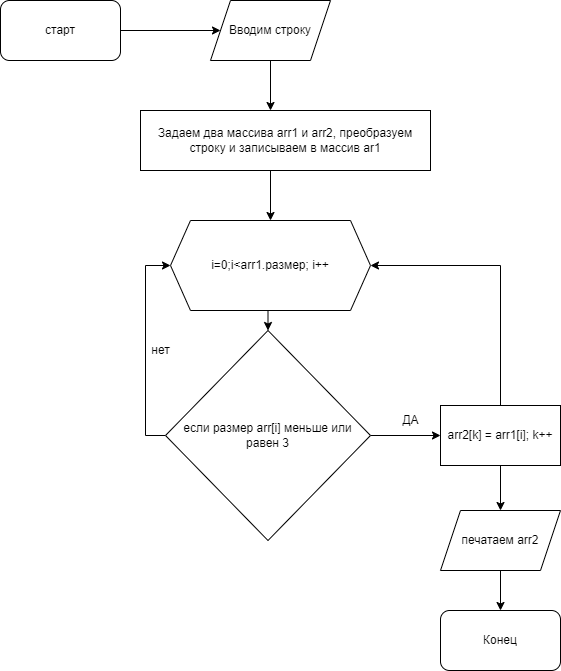

The diagram above was exported from draw.io. Its source (the exported page's mxGraphModel, read from the mxfile embedded in the PNG):
<mxGraphModel dx="868" dy="492" grid="1" gridSize="10" guides="1" tooltips="1" connect="1" arrows="1" fold="1" page="1" pageScale="1" pageWidth="827" pageHeight="1169" math="0" shadow="0">
  <root>
    <mxCell id="0" />
    <mxCell id="1" parent="0" />
    <mxCell id="EruicmV3AzjUQ8L57LO_-3" style="edgeStyle=orthogonalEdgeStyle;rounded=0;orthogonalLoop=1;jettySize=auto;html=1;exitX=0.5;exitY=1;exitDx=0;exitDy=0;" edge="1" parent="1" source="EruicmV3AzjUQ8L57LO_-1">
      <mxGeometry relative="1" as="geometry">
        <mxPoint x="440" y="140" as="targetPoint" />
      </mxGeometry>
    </mxCell>
    <mxCell id="EruicmV3AzjUQ8L57LO_-1" value="Вводим строку" style="shape=parallelogram;perimeter=parallelogramPerimeter;whiteSpace=wrap;html=1;fixedSize=1;" vertex="1" parent="1">
      <mxGeometry x="380" y="30" width="120" height="60" as="geometry" />
    </mxCell>
    <mxCell id="EruicmV3AzjUQ8L57LO_-5" style="edgeStyle=orthogonalEdgeStyle;rounded=0;orthogonalLoop=1;jettySize=auto;html=1;exitX=0.5;exitY=1;exitDx=0;exitDy=0;entryX=0.5;entryY=0;entryDx=0;entryDy=0;" edge="1" parent="1" target="EruicmV3AzjUQ8L57LO_-4">
      <mxGeometry relative="1" as="geometry">
        <mxPoint x="440" y="200" as="sourcePoint" />
      </mxGeometry>
    </mxCell>
    <mxCell id="EruicmV3AzjUQ8L57LO_-7" style="edgeStyle=orthogonalEdgeStyle;rounded=0;orthogonalLoop=1;jettySize=auto;html=1;exitX=0.5;exitY=1;exitDx=0;exitDy=0;entryX=0.5;entryY=0;entryDx=0;entryDy=0;" edge="1" parent="1" source="EruicmV3AzjUQ8L57LO_-4" target="EruicmV3AzjUQ8L57LO_-6">
      <mxGeometry relative="1" as="geometry" />
    </mxCell>
    <mxCell id="EruicmV3AzjUQ8L57LO_-4" value="i=0;i&amp;lt;arr1.размер; i++" style="shape=hexagon;perimeter=hexagonPerimeter2;whiteSpace=wrap;html=1;fixedSize=1;" vertex="1" parent="1">
      <mxGeometry x="340" y="250" width="200" height="90" as="geometry" />
    </mxCell>
    <mxCell id="EruicmV3AzjUQ8L57LO_-11" style="edgeStyle=orthogonalEdgeStyle;rounded=0;orthogonalLoop=1;jettySize=auto;html=1;exitX=1;exitY=0.5;exitDx=0;exitDy=0;entryX=0;entryY=0.5;entryDx=0;entryDy=0;" edge="1" parent="1" source="EruicmV3AzjUQ8L57LO_-6" target="EruicmV3AzjUQ8L57LO_-10">
      <mxGeometry relative="1" as="geometry" />
    </mxCell>
    <mxCell id="EruicmV3AzjUQ8L57LO_-14" style="edgeStyle=orthogonalEdgeStyle;rounded=0;orthogonalLoop=1;jettySize=auto;html=1;exitX=0;exitY=0.5;exitDx=0;exitDy=0;entryX=0;entryY=0.5;entryDx=0;entryDy=0;" edge="1" parent="1" source="EruicmV3AzjUQ8L57LO_-6" target="EruicmV3AzjUQ8L57LO_-4">
      <mxGeometry relative="1" as="geometry" />
    </mxCell>
    <mxCell id="EruicmV3AzjUQ8L57LO_-6" value="если размер arr[i] меньше или равен 3" style="rhombus;whiteSpace=wrap;html=1;" vertex="1" parent="1">
      <mxGeometry x="335" y="360" width="205" height="210" as="geometry" />
    </mxCell>
    <mxCell id="EruicmV3AzjUQ8L57LO_-13" style="edgeStyle=orthogonalEdgeStyle;rounded=0;orthogonalLoop=1;jettySize=auto;html=1;exitX=0.5;exitY=0;exitDx=0;exitDy=0;entryX=1;entryY=0.5;entryDx=0;entryDy=0;" edge="1" parent="1" source="EruicmV3AzjUQ8L57LO_-10" target="EruicmV3AzjUQ8L57LO_-4">
      <mxGeometry relative="1" as="geometry" />
    </mxCell>
    <mxCell id="EruicmV3AzjUQ8L57LO_-21" style="edgeStyle=orthogonalEdgeStyle;rounded=0;orthogonalLoop=1;jettySize=auto;html=1;exitX=0.5;exitY=1;exitDx=0;exitDy=0;entryX=0.5;entryY=0;entryDx=0;entryDy=0;" edge="1" parent="1" source="EruicmV3AzjUQ8L57LO_-10" target="EruicmV3AzjUQ8L57LO_-20">
      <mxGeometry relative="1" as="geometry" />
    </mxCell>
    <mxCell id="EruicmV3AzjUQ8L57LO_-10" value="arr2[k] = arr1[i]; k++" style="rounded=0;whiteSpace=wrap;html=1;" vertex="1" parent="1">
      <mxGeometry x="610" y="435" width="120" height="60" as="geometry" />
    </mxCell>
    <mxCell id="EruicmV3AzjUQ8L57LO_-12" value="ДА" style="text;html=1;align=center;verticalAlign=middle;resizable=0;points=[];autosize=1;strokeColor=none;fillColor=none;" vertex="1" parent="1">
      <mxGeometry x="560" y="435" width="40" height="30" as="geometry" />
    </mxCell>
    <mxCell id="EruicmV3AzjUQ8L57LO_-15" value="нет" style="text;html=1;align=center;verticalAlign=middle;resizable=0;points=[];autosize=1;strokeColor=none;fillColor=none;" vertex="1" parent="1">
      <mxGeometry x="310" y="365" width="40" height="30" as="geometry" />
    </mxCell>
    <mxCell id="EruicmV3AzjUQ8L57LO_-18" style="edgeStyle=orthogonalEdgeStyle;rounded=0;orthogonalLoop=1;jettySize=auto;html=1;exitX=1;exitY=0.5;exitDx=0;exitDy=0;entryX=0;entryY=0.5;entryDx=0;entryDy=0;" edge="1" parent="1" source="EruicmV3AzjUQ8L57LO_-17" target="EruicmV3AzjUQ8L57LO_-1">
      <mxGeometry relative="1" as="geometry" />
    </mxCell>
    <mxCell id="EruicmV3AzjUQ8L57LO_-17" value="старт" style="rounded=1;whiteSpace=wrap;html=1;" vertex="1" parent="1">
      <mxGeometry x="170" y="30" width="120" height="60" as="geometry" />
    </mxCell>
    <mxCell id="EruicmV3AzjUQ8L57LO_-19" value="Задаем два массива arr1 и arr2, преобразуем строку и записываем в массив ar1" style="rounded=0;whiteSpace=wrap;html=1;" vertex="1" parent="1">
      <mxGeometry x="310" y="140" width="290" height="60" as="geometry" />
    </mxCell>
    <mxCell id="EruicmV3AzjUQ8L57LO_-23" style="edgeStyle=orthogonalEdgeStyle;rounded=0;orthogonalLoop=1;jettySize=auto;html=1;exitX=0.5;exitY=1;exitDx=0;exitDy=0;entryX=0.5;entryY=0;entryDx=0;entryDy=0;" edge="1" parent="1" source="EruicmV3AzjUQ8L57LO_-20" target="EruicmV3AzjUQ8L57LO_-22">
      <mxGeometry relative="1" as="geometry" />
    </mxCell>
    <mxCell id="EruicmV3AzjUQ8L57LO_-20" value="печатаем arr2" style="shape=parallelogram;perimeter=parallelogramPerimeter;whiteSpace=wrap;html=1;fixedSize=1;" vertex="1" parent="1">
      <mxGeometry x="610" y="540" width="120" height="60" as="geometry" />
    </mxCell>
    <mxCell id="EruicmV3AzjUQ8L57LO_-22" value="Конец" style="rounded=1;whiteSpace=wrap;html=1;" vertex="1" parent="1">
      <mxGeometry x="610" y="640" width="120" height="60" as="geometry" />
    </mxCell>
  </root>
</mxGraphModel>